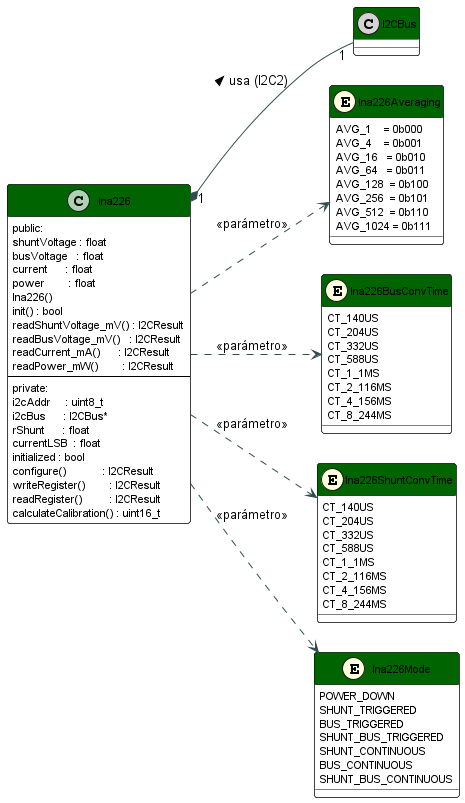

The diagram above was rendered by PlantUML. Its source (embedded in the PNG):
@startuml ina226_class

skinparam classAttributeIconSize 0
skinparam class {
    BackgroundColor White
    BorderColor Black
    HeaderBackgroundColor DarkGreen
    HeaderFontColor White
    FontSize 12
    AttributeFontSize 11
}
skinparam enum {
    BackgroundColor LightYellow
    BorderColor DarkGoldenRod
}
skinparam ArrowColor DarkSlateGray
left to right direction
skinparam nodesep 30
skinparam ranksep 50

' ──────────────────────────────────────────────
' Enums de configuración — fila 1
' ──────────────────────────────────────────────
together {
enum Ina226Averaging << (E,LightYellow) >> {
    AVG_1    = 0b000
    AVG_4    = 0b001
    AVG_16   = 0b010
    AVG_64   = 0b011
    AVG_128  = 0b100
    AVG_256  = 0b101
    AVG_512  = 0b110
    AVG_1024 = 0b111
}

enum Ina226BusConvTime << (E,LightYellow) >> {
    CT_140US
    CT_204US
    CT_332US
    CT_588US
    CT_1_1MS
    CT_2_116MS
    CT_4_156MS
    CT_8_244MS
}
}

' ──────────────────────────────────────────────
' Enums de configuración — fila 2
' ──────────────────────────────────────────────
together {
enum Ina226ShuntConvTime << (E,LightYellow) >> {
    CT_140US
    CT_204US
    CT_332US
    CT_588US
    CT_1_1MS
    CT_2_116MS
    CT_4_156MS
    CT_8_244MS
}

enum Ina226Mode << (E,LightYellow) >> {
    POWER_DOWN
    SHUNT_TRIGGERED
    BUS_TRIGGERED
    SHUNT_BUS_TRIGGERED
    SHUNT_CONTINUOUS
    BUS_CONTINUOUS
    SHUNT_BUS_CONTINUOUS
}
}

' ──────────────────────────────────────────────
' Dependencia
' ──────────────────────────────────────────────
class I2CBus << (C,LightGray) >>

' ──────────────────────────────────────────────
' Clase principal
' ──────────────────────────────────────────────
class Ina226 {
    public:
    shuntVoltage : float
    busVoltage   : float
    current      : float
    power        : float
    Ina226()
    init() : bool
    readShuntVoltage_mV() : I2CResult
    readBusVoltage_mV()   : I2CResult
    readCurrent_mA()      : I2CResult
    readPower_mW()        : I2CResult
    --
    private:
    i2cAddr     : uint8_t
    i2cBus      : I2CBus*
    rShunt      : float
    currentLSB  : float
    initialized : bool
    configure()            : I2CResult
    writeRegister()        : I2CResult
    readRegister()         : I2CResult
    calculateCalibration() : uint16_t
}

' ──────────────────────────────────────────────
' Relaciones
' ──────────────────────────────────────────────
Ina226 "1" *-- "1" I2CBus           : usa (I2C2) >
Ina226 ..> Ina226Averaging      : <<parámetro>>
Ina226 ..> Ina226BusConvTime    : <<parámetro>>
Ina226 ..> Ina226ShuntConvTime  : <<parámetro>>
Ina226 ..> Ina226Mode           : <<parámetro>>

@enduml